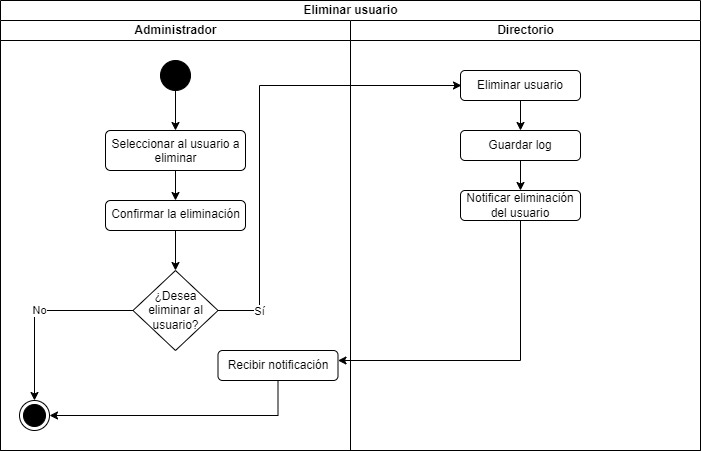

The diagram above was exported from draw.io. Its source (the exported page's mxGraphModel, read from the mxfile embedded in the PNG):
<mxGraphModel dx="1066" dy="607" grid="1" gridSize="10" guides="1" tooltips="1" connect="1" arrows="1" fold="1" page="1" pageScale="1" pageWidth="850" pageHeight="1100" background="#ffffff" math="0" shadow="0">
  <root>
    <mxCell id="0" />
    <mxCell id="1" parent="0" />
    <mxCell id="3" value="Eliminar usuario" style="swimlane;childLayout=stackLayout;resizeParent=1;resizeParentMax=0;startSize=20;html=1;swimlaneFillColor=none;" parent="1" vertex="1">
      <mxGeometry width="700" height="450" as="geometry" />
    </mxCell>
    <mxCell id="4" value="Administrador" style="swimlane;startSize=20;html=1;fillColor=#FFFFFF;" parent="3" vertex="1">
      <mxGeometry y="20" width="350" height="430" as="geometry" />
    </mxCell>
    <mxCell id="5" style="edgeStyle=none;html=1;entryX=0.5;entryY=0;entryDx=0;entryDy=0;rounded=0;" parent="4" source="6" target="7" edge="1">
      <mxGeometry relative="1" as="geometry" />
    </mxCell>
    <mxCell id="6" value="" style="ellipse;fillColor=strokeColor;" parent="4" vertex="1">
      <mxGeometry x="160" y="40" width="30" height="30" as="geometry" />
    </mxCell>
    <mxCell id="7" value="Seleccionar al usuario a &lt;br&gt;eliminar&lt;br&gt;" style="html=1;align=center;verticalAlign=top;rounded=1;absoluteArcSize=1;arcSize=10;dashed=0;fillColor=#FFFFFF;" parent="4" vertex="1">
      <mxGeometry x="105" y="110" width="140" height="40" as="geometry" />
    </mxCell>
    <mxCell id="25" style="edgeStyle=none;html=1;entryX=0.5;entryY=0;entryDx=0;entryDy=0;" parent="4" source="8" target="24" edge="1">
      <mxGeometry relative="1" as="geometry" />
    </mxCell>
    <mxCell id="8" value="Confirmar la eliminación" style="html=1;align=center;verticalAlign=top;rounded=1;absoluteArcSize=1;arcSize=10;dashed=0;fillColor=#FFFFFF;" parent="4" vertex="1">
      <mxGeometry x="105" y="180" width="140" height="30" as="geometry" />
    </mxCell>
    <mxCell id="10" style="edgeStyle=orthogonalEdgeStyle;html=1;rounded=0;entryX=0.5;entryY=0;entryDx=0;entryDy=0;" parent="4" source="7" target="8" edge="1">
      <mxGeometry relative="1" as="geometry">
        <mxPoint x="174" y="200" as="targetPoint" />
      </mxGeometry>
    </mxCell>
    <mxCell id="39" value="No" style="edgeStyle=orthogonalEdgeStyle;rounded=0;html=1;" parent="4" source="24" target="37" edge="1">
      <mxGeometry relative="1" as="geometry" />
    </mxCell>
    <mxCell id="24" value="¿Desea eliminar al usuario?" style="rhombus;whiteSpace=wrap;html=1;fillColor=#FFFFFF;" parent="4" vertex="1">
      <mxGeometry x="132.5" y="250" width="85" height="80" as="geometry" />
    </mxCell>
    <mxCell id="35" value="Recibir notificación" style="rounded=1;whiteSpace=wrap;html=1;" parent="4" vertex="1">
      <mxGeometry x="217.5" y="330" width="120" height="30" as="geometry" />
    </mxCell>
    <mxCell id="37" value="" style="ellipse;html=1;shape=endState;fillColor=strokeColor;" parent="4" vertex="1">
      <mxGeometry x="19" y="380" width="30" height="30" as="geometry" />
    </mxCell>
    <mxCell id="36" style="edgeStyle=orthogonalEdgeStyle;rounded=0;html=1;" parent="4" source="35" target="37" edge="1">
      <mxGeometry relative="1" as="geometry">
        <mxPoint x="169" y="375" as="targetPoint" />
        <Array as="points">
          <mxPoint x="278" y="395" />
        </Array>
      </mxGeometry>
    </mxCell>
    <mxCell id="26" value="Sí" style="edgeStyle=orthogonalEdgeStyle;html=1;rounded=0;" parent="3" source="24" edge="1">
      <mxGeometry x="-0.8228" relative="1" as="geometry">
        <mxPoint x="461" y="85" as="targetPoint" />
        <Array as="points">
          <mxPoint x="259" y="310" />
          <mxPoint x="259" y="85" />
        </Array>
        <mxPoint y="1" as="offset" />
      </mxGeometry>
    </mxCell>
    <mxCell id="34" style="edgeStyle=orthogonalEdgeStyle;rounded=0;html=1;" parent="3" source="33" target="35" edge="1">
      <mxGeometry relative="1" as="geometry">
        <mxPoint x="309" y="410" as="targetPoint" />
        <Array as="points">
          <mxPoint x="520" y="360" />
        </Array>
      </mxGeometry>
    </mxCell>
    <mxCell id="15" value="Directorio" style="swimlane;startSize=20;html=1;" parent="3" vertex="1">
      <mxGeometry x="350" y="20" width="350" height="430" as="geometry" />
    </mxCell>
    <mxCell id="52" style="edgeStyle=orthogonalEdgeStyle;rounded=0;html=1;entryX=0.5;entryY=0;entryDx=0;entryDy=0;" parent="15" source="31" target="40" edge="1">
      <mxGeometry relative="1" as="geometry" />
    </mxCell>
    <mxCell id="31" value="Eliminar usuario" style="rounded=1;whiteSpace=wrap;html=1;" parent="15" vertex="1">
      <mxGeometry x="110" y="50" width="120" height="30" as="geometry" />
    </mxCell>
    <mxCell id="33" value="Notificar eliminación del usuario" style="rounded=1;whiteSpace=wrap;html=1;" parent="15" vertex="1">
      <mxGeometry x="110" y="170" width="120" height="30" as="geometry" />
    </mxCell>
    <mxCell id="57" value="" style="edgeStyle=none;html=1;" edge="1" parent="15" source="40" target="33">
      <mxGeometry relative="1" as="geometry" />
    </mxCell>
    <mxCell id="40" value="Guardar log" style="rounded=1;whiteSpace=wrap;html=1;" parent="15" vertex="1">
      <mxGeometry x="110" y="110" width="120" height="30" as="geometry" />
    </mxCell>
  </root>
</mxGraphModel>